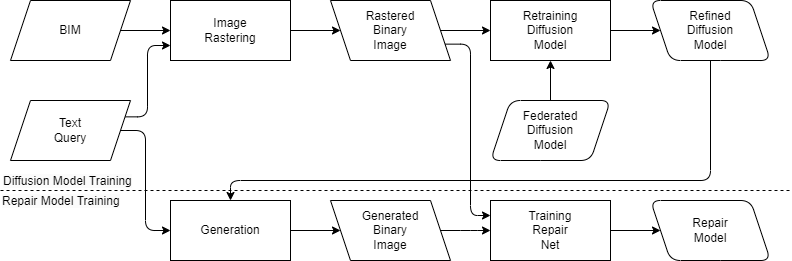

The diagram above was exported from draw.io. Its source (the exported page's mxGraphModel, read from the mxfile embedded in the PNG):
<mxGraphModel dx="779" dy="707" grid="1" gridSize="10" guides="1" tooltips="1" connect="1" arrows="1" fold="1" page="1" pageScale="1" pageWidth="850" pageHeight="1100" math="0" shadow="0">
  <root>
    <mxCell id="0" />
    <mxCell id="1" parent="0" />
    <mxCell id="9" style="edgeStyle=elbowEdgeStyle;html=1;exitX=1;exitY=0.25;exitDx=0;exitDy=0;entryX=0;entryY=0.75;entryDx=0;entryDy=0;" parent="1" source="2" target="4" edge="1">
      <mxGeometry relative="1" as="geometry">
        <mxPoint x="280" y="170" as="targetPoint" />
      </mxGeometry>
    </mxCell>
    <mxCell id="2" value="Text&lt;br&gt;Query" style="shape=parallelogram;perimeter=parallelogramPerimeter;whiteSpace=wrap;html=1;fixedSize=1;" parent="1" vertex="1">
      <mxGeometry x="120" y="240" width="120" height="60" as="geometry" />
    </mxCell>
    <mxCell id="3" value="Rastered&lt;br&gt;Binary&lt;br&gt;Image" style="shape=parallelogram;perimeter=parallelogramPerimeter;whiteSpace=wrap;html=1;fixedSize=1;flipH=1;" parent="1" vertex="1">
      <mxGeometry x="440" y="140" width="120" height="60" as="geometry" />
    </mxCell>
    <mxCell id="4" value="Image&lt;br style=&quot;border-color: var(--border-color);&quot;&gt;Rastering" style="rounded=0;whiteSpace=wrap;html=1;" parent="1" vertex="1">
      <mxGeometry x="280" y="140" width="120" height="60" as="geometry" />
    </mxCell>
    <mxCell id="5" value="Refined&lt;br&gt;Diffusion&lt;br style=&quot;border-color: var(--border-color);&quot;&gt;Model" style="shape=parallelogram;perimeter=parallelogramPerimeter;whiteSpace=wrap;html=1;fixedSize=1;flipH=1;rounded=1;" parent="1" vertex="1">
      <mxGeometry x="760" y="140" width="120" height="60" as="geometry" />
    </mxCell>
    <mxCell id="7" value="Retraining&lt;br&gt;Diffusion&lt;br&gt;Model" style="rounded=0;whiteSpace=wrap;html=1;" parent="1" vertex="1">
      <mxGeometry x="600" y="140" width="120" height="60" as="geometry" />
    </mxCell>
    <mxCell id="8" value="" style="endArrow=classic;html=1;exitX=1;exitY=0.5;exitDx=0;exitDy=0;entryX=0;entryY=0.5;entryDx=0;entryDy=0;" parent="1" source="3" target="7" edge="1">
      <mxGeometry width="50" height="50" relative="1" as="geometry">
        <mxPoint x="390" y="390" as="sourcePoint" />
        <mxPoint x="440" y="340" as="targetPoint" />
      </mxGeometry>
    </mxCell>
    <mxCell id="10" value="" style="endArrow=classic;html=1;exitX=1;exitY=0.5;exitDx=0;exitDy=0;entryX=0;entryY=0.5;entryDx=0;entryDy=0;" parent="1" source="4" target="3" edge="1">
      <mxGeometry width="50" height="50" relative="1" as="geometry">
        <mxPoint x="390" y="390" as="sourcePoint" />
        <mxPoint x="440" y="340" as="targetPoint" />
      </mxGeometry>
    </mxCell>
    <mxCell id="11" value="" style="endArrow=classic;html=1;exitX=1;exitY=0.5;exitDx=0;exitDy=0;entryX=0;entryY=0.5;entryDx=0;entryDy=0;" parent="1" source="7" target="5" edge="1">
      <mxGeometry width="50" height="50" relative="1" as="geometry">
        <mxPoint x="560" y="180" as="sourcePoint" />
        <mxPoint x="610" y="180" as="targetPoint" />
      </mxGeometry>
    </mxCell>
    <mxCell id="12" value="BIM" style="shape=parallelogram;perimeter=parallelogramPerimeter;whiteSpace=wrap;html=1;fixedSize=1;flipH=0;" parent="1" vertex="1">
      <mxGeometry x="120" y="140" width="120" height="60" as="geometry" />
    </mxCell>
    <mxCell id="13" style="edgeStyle=none;html=1;exitX=1;exitY=0.5;exitDx=0;exitDy=0;entryX=0;entryY=0.5;entryDx=0;entryDy=0;" parent="1" source="12" target="4" edge="1">
      <mxGeometry relative="1" as="geometry">
        <mxPoint x="240" y="180" as="sourcePoint" />
        <mxPoint x="290" y="180" as="targetPoint" />
      </mxGeometry>
    </mxCell>
    <mxCell id="17" value="" style="endArrow=classic;html=1;exitX=0.5;exitY=0;exitDx=0;exitDy=0;" parent="1" source="15" edge="1">
      <mxGeometry width="720" height="300" relative="1" as="geometry">
        <mxPoint x="560" y="180" as="sourcePoint" />
        <mxPoint x="660" y="200" as="targetPoint" />
      </mxGeometry>
    </mxCell>
    <mxCell id="15" value="Federated&lt;br&gt;Diffusion&lt;br style=&quot;border-color: var(--border-color);&quot;&gt;Model" style="shape=parallelogram;perimeter=parallelogramPerimeter;whiteSpace=wrap;html=1;fixedSize=1;flipH=0;rounded=1;" parent="17" vertex="1">
      <mxGeometry x="600" y="240" width="120" height="60" as="geometry" />
    </mxCell>
    <mxCell id="22" value="Repair&lt;br&gt;Model" style="shape=parallelogram;perimeter=parallelogramPerimeter;whiteSpace=wrap;html=1;fixedSize=1;flipH=1;rounded=1;" parent="1" vertex="1">
      <mxGeometry x="760" y="340" width="120" height="60" as="geometry" />
    </mxCell>
    <mxCell id="23" value="Training&lt;br&gt;Repair&lt;br&gt;Net" style="rounded=0;whiteSpace=wrap;html=1;" parent="1" vertex="1">
      <mxGeometry x="600" y="340" width="120" height="60" as="geometry" />
    </mxCell>
    <mxCell id="26" value="" style="endArrow=classic;html=1;exitX=1;exitY=0.5;exitDx=0;exitDy=0;entryX=0;entryY=0.5;entryDx=0;entryDy=0;" parent="1" source="23" target="22" edge="1">
      <mxGeometry width="50" height="50" relative="1" as="geometry">
        <mxPoint x="560" y="500" as="sourcePoint" />
        <mxPoint x="610" y="500" as="targetPoint" />
      </mxGeometry>
    </mxCell>
    <mxCell id="49" value="Generated&lt;br&gt;Binary&lt;br&gt;Image" style="shape=parallelogram;perimeter=parallelogramPerimeter;whiteSpace=wrap;html=1;fixedSize=1;flipH=1;" parent="1" vertex="1">
      <mxGeometry x="440" y="340" width="120" height="60" as="geometry" />
    </mxCell>
    <mxCell id="50" value="Generation" style="rounded=0;whiteSpace=wrap;html=1;" parent="1" vertex="1">
      <mxGeometry x="280" y="340" width="120" height="60" as="geometry" />
    </mxCell>
    <mxCell id="51" value="" style="endArrow=classic;html=1;exitX=1;exitY=0.5;exitDx=0;exitDy=0;entryX=0;entryY=0.5;entryDx=0;entryDy=0;" parent="1" source="50" target="49" edge="1">
      <mxGeometry width="50" height="50" relative="1" as="geometry">
        <mxPoint x="710" y="570" as="sourcePoint" />
        <mxPoint x="760" y="520" as="targetPoint" />
      </mxGeometry>
    </mxCell>
    <mxCell id="54" style="edgeStyle=elbowEdgeStyle;html=1;entryX=0;entryY=0.5;entryDx=0;entryDy=0;exitX=1;exitY=0.5;exitDx=0;exitDy=0;" parent="1" source="2" target="50" edge="1">
      <mxGeometry relative="1" as="geometry">
        <mxPoint x="290" y="180" as="targetPoint" />
        <mxPoint x="230" y="280" as="sourcePoint" />
      </mxGeometry>
    </mxCell>
    <mxCell id="55" value="" style="endArrow=classic;html=1;exitX=0.5;exitY=1;exitDx=0;exitDy=0;entryX=0.5;entryY=0;entryDx=0;entryDy=0;edgeStyle=elbowEdgeStyle;elbow=vertical;" parent="1" source="5" target="50" edge="1">
      <mxGeometry width="50" height="50" relative="1" as="geometry">
        <mxPoint x="730" y="180" as="sourcePoint" />
        <mxPoint x="780" y="180" as="targetPoint" />
        <Array as="points">
          <mxPoint x="740" y="320" />
        </Array>
      </mxGeometry>
    </mxCell>
    <mxCell id="56" value="" style="endArrow=classic;html=1;exitX=1;exitY=0.5;exitDx=0;exitDy=0;edgeStyle=elbowEdgeStyle;entryX=0;entryY=0.5;entryDx=0;entryDy=0;" parent="1" source="49" target="23" edge="1">
      <mxGeometry width="50" height="50" relative="1" as="geometry">
        <mxPoint x="410" y="380" as="sourcePoint" />
        <mxPoint x="600" y="530" as="targetPoint" />
        <Array as="points">
          <mxPoint x="580" y="370" />
        </Array>
      </mxGeometry>
    </mxCell>
    <mxCell id="57" value="" style="endArrow=classic;html=1;exitX=1;exitY=0.75;exitDx=0;exitDy=0;entryX=0;entryY=0.25;entryDx=0;entryDy=0;edgeStyle=elbowEdgeStyle;" parent="1" source="3" target="23" edge="1">
      <mxGeometry width="50" height="50" relative="1" as="geometry">
        <mxPoint x="560" y="180" as="sourcePoint" />
        <mxPoint x="610" y="180" as="targetPoint" />
        <Array as="points">
          <mxPoint x="580" y="340" />
        </Array>
      </mxGeometry>
    </mxCell>
    <mxCell id="58" value="" style="endArrow=none;dashed=1;html=1;" parent="1" edge="1">
      <mxGeometry width="50" height="50" relative="1" as="geometry">
        <mxPoint x="110" y="330" as="sourcePoint" />
        <mxPoint x="900" y="330" as="targetPoint" />
      </mxGeometry>
    </mxCell>
    <mxCell id="59" value="&lt;span style=&quot;color: rgb(0, 0, 0); font-family: Helvetica; font-size: 12px; font-style: normal; font-variant-ligatures: normal; font-variant-caps: normal; font-weight: 400; letter-spacing: normal; orphans: 2; text-align: center; text-indent: 0px; text-transform: none; widows: 2; word-spacing: 0px; -webkit-text-stroke-width: 0px; background-color: rgb(251, 251, 251); text-decoration-thickness: initial; text-decoration-style: initial; text-decoration-color: initial; float: none; display: inline !important;&quot;&gt;Repair Model Training&lt;br&gt;&lt;/span&gt;" style="text;whiteSpace=wrap;html=1;" parent="1" vertex="1">
      <mxGeometry x="110" y="327" width="130" height="30" as="geometry" />
    </mxCell>
    <mxCell id="60" value="&lt;span style=&quot;color: rgb(0, 0, 0); font-family: Helvetica; font-size: 12px; font-style: normal; font-variant-ligatures: normal; font-variant-caps: normal; font-weight: 400; letter-spacing: normal; orphans: 2; text-align: center; text-indent: 0px; text-transform: none; widows: 2; word-spacing: 0px; -webkit-text-stroke-width: 0px; background-color: rgb(251, 251, 251); text-decoration-thickness: initial; text-decoration-style: initial; text-decoration-color: initial; float: none; display: inline !important;&quot;&gt;Diffusion Model Training&lt;br&gt;&lt;/span&gt;" style="text;whiteSpace=wrap;html=1;" parent="1" vertex="1">
      <mxGeometry x="111" y="307" width="150" height="20" as="geometry" />
    </mxCell>
  </root>
</mxGraphModel>